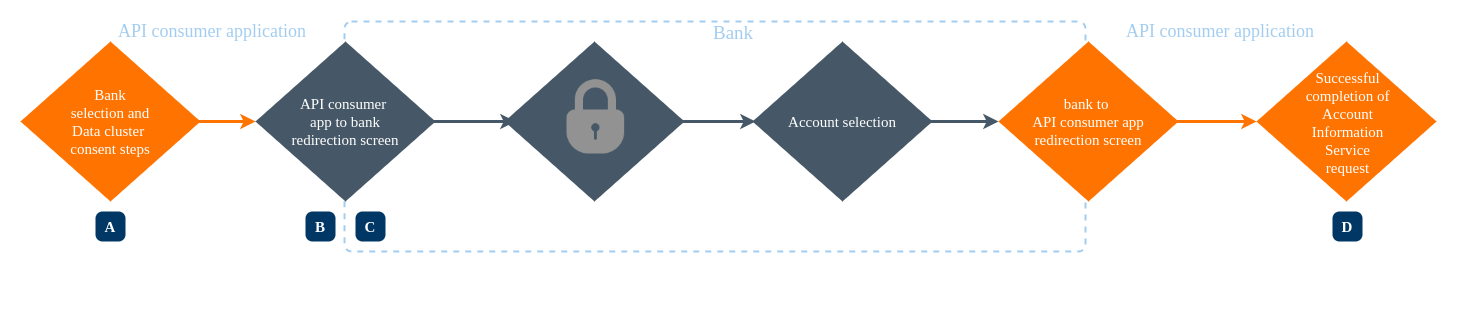

The diagram above was exported from draw.io. Its source (the exported page's mxGraphModel, read from the mxfile embedded in the PNG):
<mxGraphModel dx="1350" dy="774" grid="1" gridSize="10" guides="1" tooltips="1" connect="1" arrows="1" fold="1" page="1" pageScale="1" pageWidth="1169" pageHeight="827" math="0" shadow="0">
  <root>
    <mxCell id="0" />
    <mxCell id="1" parent="0" />
    <mxCell id="2" value="" style="rounded=0;whiteSpace=wrap;html=1;strokeColor=none;fontSize=15;" vertex="1" parent="1">
      <mxGeometry x="460" y="354" width="800" height="60" as="geometry" />
    </mxCell>
    <mxCell id="3" value="" style="rounded=1;whiteSpace=wrap;html=1;absoluteArcSize=1;arcSize=14;strokeWidth=2;dashed=1;fillColor=none;strokeColor=#A3CDF0;fontSize=15;" vertex="1" parent="1">
      <mxGeometry x="489" y="140" width="741" height="230" as="geometry" />
    </mxCell>
    <mxCell id="4" value="" style="endArrow=classic;html=1;strokeColor=#ff7300;strokeWidth=3;fontSize=15;" edge="1" parent="1">
      <mxGeometry width="50" height="50" relative="1" as="geometry">
        <mxPoint x="250" y="240" as="sourcePoint" />
        <mxPoint x="400" y="240" as="targetPoint" />
      </mxGeometry>
    </mxCell>
    <mxCell id="5" value="&lt;font face=&quot;Roboto&quot; color=&quot;#ffffff&quot; style=&quot;font-size: 15px;&quot;&gt;API consumer &lt;br style=&quot;font-size: 15px;&quot;&gt;app to bank&lt;br style=&quot;font-size: 15px;&quot;&gt;redirection screen&lt;/font&gt;" style="rhombus;whiteSpace=wrap;html=1;fillColor=#465867;strokeColor=none;fontSize=15;" vertex="1" parent="1">
      <mxGeometry x="400" y="160" width="180" height="160" as="geometry" />
    </mxCell>
    <mxCell id="6" value="" style="endArrow=classic;html=1;strokeColor=#465867;strokeWidth=3;fontSize=15;" edge="1" parent="1">
      <mxGeometry width="50" height="50" relative="1" as="geometry">
        <mxPoint x="570" y="240" as="sourcePoint" />
        <mxPoint x="660" y="240" as="targetPoint" />
      </mxGeometry>
    </mxCell>
    <mxCell id="7" value="" style="rhombus;whiteSpace=wrap;html=1;fillColor=#465867;strokeColor=none;fontSize=15;" vertex="1" parent="1">
      <mxGeometry x="649" y="160" width="180" height="160" as="geometry" />
    </mxCell>
    <mxCell id="8" value="" style="shape=image;html=1;verticalAlign=top;verticalLabelPosition=bottom;labelBackgroundColor=#ffffff;imageAspect=0;aspect=fixed;image=https://cdn1.iconfinder.com/data/icons/hawcons/32/698634-icon-118-lock-rounded-128.png;fontSize=15;" vertex="1" parent="1">
      <mxGeometry x="695" y="190" width="88" height="88" as="geometry" />
    </mxCell>
    <mxCell id="9" value="&lt;font face=&quot;Roboto&quot; color=&quot;#ffffff&quot; style=&quot;font-size: 15px;&quot;&gt;Account selection&lt;/font&gt;" style="rhombus;whiteSpace=wrap;html=1;fillColor=#465867;strokeColor=none;fontSize=15;" vertex="1" parent="1">
      <mxGeometry x="897" y="160" width="180" height="160" as="geometry" />
    </mxCell>
    <mxCell id="10" value="" style="endArrow=classic;html=1;strokeWidth=3;strokeColor=#465867;fontSize=15;" edge="1" parent="1">
      <mxGeometry width="50" height="50" relative="1" as="geometry">
        <mxPoint x="819" y="240" as="sourcePoint" />
        <mxPoint x="900" y="240" as="targetPoint" />
      </mxGeometry>
    </mxCell>
    <mxCell id="11" value="" style="endArrow=classic;html=1;strokeColor=#465867;strokeWidth=3;entryX=0;entryY=0.5;entryDx=0;entryDy=0;fontSize=15;" edge="1" target="12" parent="1">
      <mxGeometry width="50" height="50" relative="1" as="geometry">
        <mxPoint x="1067" y="240" as="sourcePoint" />
        <mxPoint x="1217" y="240" as="targetPoint" />
      </mxGeometry>
    </mxCell>
    <mxCell id="12" value="&lt;font face=&quot;Roboto&quot; color=&quot;#ffffff&quot; style=&quot;font-size: 15px&quot;&gt;bank to &lt;br&gt;API consumer app&lt;br style=&quot;font-size: 15px&quot;&gt;redirection screen&lt;/font&gt;" style="rhombus;whiteSpace=wrap;html=1;fillColor=#ff7300;strokeColor=none;fontSize=15;" vertex="1" parent="1">
      <mxGeometry x="1143" y="160" width="180" height="160" as="geometry" />
    </mxCell>
    <mxCell id="13" value="" style="endArrow=classic;html=1;strokeColor=#FF7300;strokeWidth=3;entryX=0;entryY=0.5;entryDx=0;entryDy=0;fontSize=15;" edge="1" target="14" parent="1">
      <mxGeometry width="50" height="50" relative="1" as="geometry">
        <mxPoint x="1321" y="240" as="sourcePoint" />
        <mxPoint x="1460" y="240" as="targetPoint" />
      </mxGeometry>
    </mxCell>
    <mxCell id="14" value="" style="rhombus;whiteSpace=wrap;html=1;fillColor=#FF7300;strokeColor=none;fontSize=15;" vertex="1" parent="1">
      <mxGeometry x="1401" y="160" width="180" height="160" as="geometry" />
    </mxCell>
    <mxCell id="15" value="&lt;font face=&quot;Roboto&quot; color=&quot;#ffffff&quot; style=&quot;font-size: 15px;&quot;&gt;&lt;br style=&quot;font-size: 15px;&quot;&gt;&lt;/font&gt;" style="rhombus;whiteSpace=wrap;html=1;fillColor=#ff7300;strokeColor=none;fontSize=15;" vertex="1" parent="1">
      <mxGeometry x="165" y="160" width="180" height="160" as="geometry" />
    </mxCell>
    <mxCell id="16" value="&lt;font face=&quot;Roboto&quot; color=&quot;#a3cdf0&quot; style=&quot;font-size: 19px&quot;&gt;Bank&lt;/font&gt;" style="text;html=1;strokeColor=none;fillColor=none;align=center;verticalAlign=middle;whiteSpace=wrap;rounded=0;dashed=1;fontSize=15;" vertex="1" parent="1">
      <mxGeometry x="858" y="141" width="40" height="20" as="geometry" />
    </mxCell>
    <mxCell id="17" value="&lt;span style=&quot;color: rgb(163 , 205 , 240) ; font-family: &amp;#34;roboto&amp;#34;&quot;&gt;&lt;font style=&quot;font-size: 18px&quot;&gt;API consumer application&lt;/font&gt;&lt;/span&gt;" style="text;html=1;strokeColor=none;fillColor=none;align=center;verticalAlign=middle;whiteSpace=wrap;rounded=0;dashed=1;fontSize=15;" vertex="1" parent="1">
      <mxGeometry x="250" y="140" width="214" height="20" as="geometry" />
    </mxCell>
    <mxCell id="18" value="&lt;font face=&quot;Roboto&quot; color=&quot;#a3cdf0&quot; style=&quot;font-size: 18px&quot;&gt;API consumer application&lt;/font&gt;" style="text;html=1;strokeColor=none;fillColor=none;align=center;verticalAlign=middle;whiteSpace=wrap;rounded=0;dashed=1;fontSize=15;" vertex="1" parent="1">
      <mxGeometry x="1265" y="140" width="200" height="20" as="geometry" />
    </mxCell>
    <mxCell id="19" value="&lt;font face=&quot;Roboto&quot; style=&quot;font-size: 15px;&quot; color=&quot;#ffffff&quot;&gt;&lt;b style=&quot;font-size: 15px;&quot;&gt;A&lt;/b&gt;&lt;/font&gt;" style="rounded=1;whiteSpace=wrap;html=1;absoluteArcSize=1;arcSize=14;strokeWidth=2;fillColor=#003764;strokeColor=none;fontSize=15;" vertex="1" parent="1">
      <mxGeometry x="240" y="330" width="30" height="30" as="geometry" />
    </mxCell>
    <mxCell id="20" value="&lt;font face=&quot;Roboto&quot; style=&quot;font-size: 15px;&quot; color=&quot;#ffffff&quot;&gt;&lt;b style=&quot;font-size: 15px;&quot;&gt;B&lt;/b&gt;&lt;/font&gt;" style="rounded=1;whiteSpace=wrap;html=1;absoluteArcSize=1;arcSize=14;strokeWidth=2;fillColor=#003764;strokeColor=none;fontSize=15;" vertex="1" parent="1">
      <mxGeometry x="450" y="330" width="30" height="30" as="geometry" />
    </mxCell>
    <mxCell id="21" value="&lt;font face=&quot;Roboto&quot; style=&quot;font-size: 15px;&quot; color=&quot;#ffffff&quot;&gt;&lt;b style=&quot;font-size: 15px;&quot;&gt;C&lt;/b&gt;&lt;/font&gt;" style="rounded=1;whiteSpace=wrap;html=1;absoluteArcSize=1;arcSize=14;strokeWidth=2;fillColor=#003764;strokeColor=none;fontSize=15;" vertex="1" parent="1">
      <mxGeometry x="500" y="330" width="30" height="30" as="geometry" />
    </mxCell>
    <mxCell id="22" value="&lt;font face=&quot;Roboto&quot; style=&quot;font-size: 15px;&quot; color=&quot;#ffffff&quot;&gt;&lt;b style=&quot;font-size: 15px;&quot;&gt;D&lt;/b&gt;&lt;/font&gt;" style="rounded=1;whiteSpace=wrap;html=1;absoluteArcSize=1;arcSize=14;strokeWidth=2;fillColor=#003764;strokeColor=none;fontSize=15;" vertex="1" parent="1">
      <mxGeometry x="1477" y="330" width="30" height="30" as="geometry" />
    </mxCell>
    <mxCell id="23" value="&lt;span style=&quot;color: rgb(255, 255, 255); font-family: roboto; font-size: 15px;&quot;&gt;Successful completion of&lt;/span&gt;&lt;br style=&quot;color: rgb(255, 255, 255); font-family: roboto; font-size: 15px;&quot;&gt;&lt;span style=&quot;color: rgb(255, 255, 255); font-family: roboto; font-size: 15px;&quot;&gt;Account Information Service&lt;/span&gt;&lt;br style=&quot;color: rgb(255, 255, 255); font-family: roboto; font-size: 15px;&quot;&gt;&lt;span style=&quot;color: rgb(255, 255, 255); font-family: roboto; font-size: 15px;&quot;&gt;request&lt;/span&gt;" style="text;html=1;strokeColor=none;fillColor=none;align=center;verticalAlign=middle;whiteSpace=wrap;rounded=0;fontSize=15;" vertex="1" parent="1">
      <mxGeometry x="1438.5" y="231" width="107" height="20" as="geometry" />
    </mxCell>
    <mxCell id="24" value="&lt;span style=&quot;color: rgb(255, 255, 255); font-family: roboto; font-size: 15px;&quot;&gt;Bank selection and Data cluster&amp;nbsp;&lt;/span&gt;&lt;br style=&quot;color: rgb(255, 255, 255); font-family: roboto; font-size: 15px;&quot;&gt;&lt;span style=&quot;color: rgb(255, 255, 255); font-family: roboto; font-size: 15px;&quot;&gt;consent steps&lt;/span&gt;" style="text;html=1;strokeColor=none;fillColor=none;align=center;verticalAlign=middle;whiteSpace=wrap;rounded=0;fontSize=15;" vertex="1" parent="1">
      <mxGeometry x="210" y="230" width="90" height="20" as="geometry" />
    </mxCell>
  </root>
</mxGraphModel>